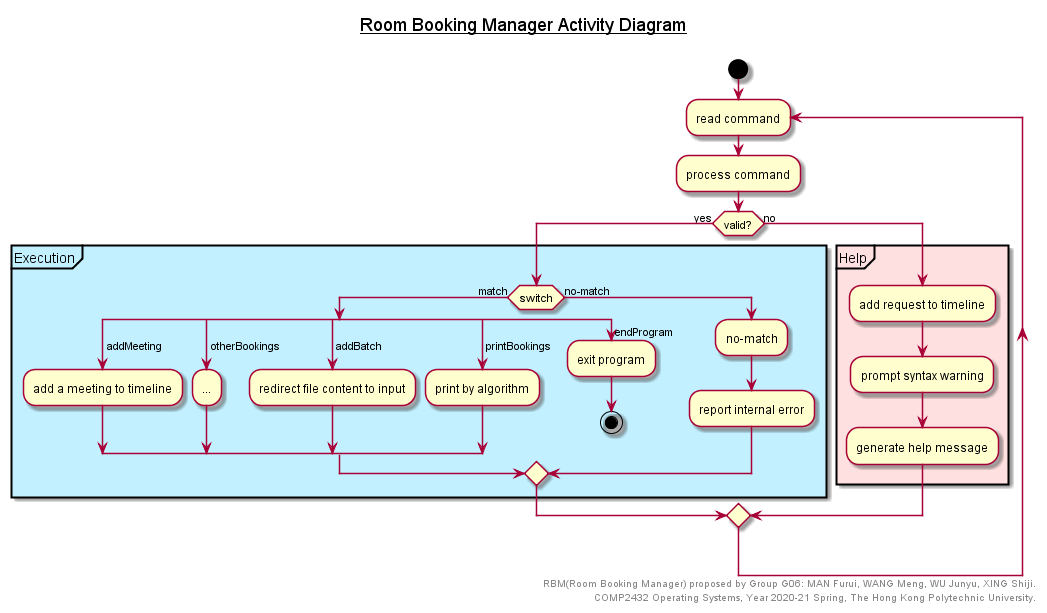

The diagram above was rendered by PlantUML. Its source (embedded in the PNG):
@startuml
title __Room Booking Manager Activity Diagram__\n

' skinparam ConditionEndStyle hline
skinparam BackgroundColor transparent

start
repeat :read command;
	:process command;

	if (valid?) then
		->yes;
		partition Execution #application {
			if (switch)
				->match;
			split
				->addMeeting;
				:add a meeting to timeline;
			split again
				->otherBookings;
				:...;
			split again 
				->addBatch;
				:redirect file content to input;
			split again 
				->printBookings;
				:print by algorithm;
			split again
				->endProgram;
				:exit program;
				stop
			endsplit
			else 
				->no-match;
				:no-match;
				:report internal error;
			endif
		}
	else
		->no;
		partition Help #implementation {
			:add request to timeline;
			:prompt syntax warning;
			:generate help message;
		}
	endif
repeat while

right footer
RBM(Room Booking Manager) proposed by Group G06: MAN Furui, WANG Meng, WU Junyu, XING Shiji.
COMP2432 Operating Systems, Year 2020-21 Spring, The Hong Kong Polytechnic University.
endfooter

@enduml